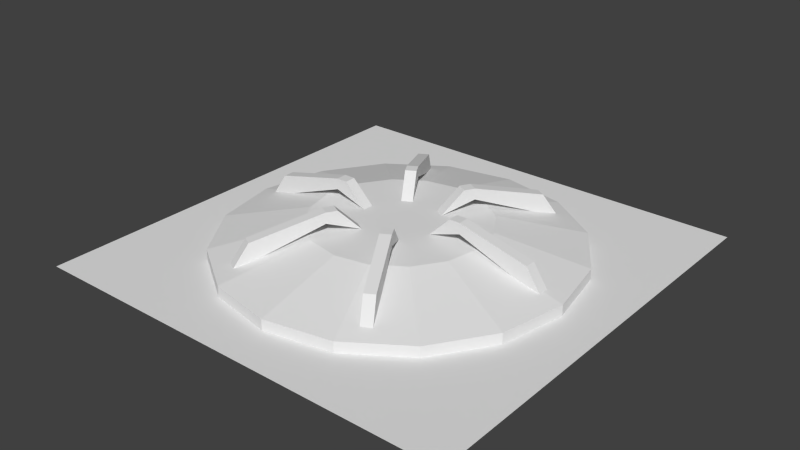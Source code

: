 # Source: jumppad01.blend  (saved by Blender 2.69.0; exported with 4.5.12 LTS)
import bpy
from mathutils import Matrix  # noqa: F401  (used for matrix-valued properties, if any)

bpy.ops.wm.read_factory_settings(use_empty=True)
scene = bpy.context.scene
scene.name = 'Scene'

# ---- collections
col_collection_1 = bpy.data.collections.new('Collection 1'); scene.collection.children.link(col_collection_1)

# ---- materials (node trees are filled in below, after node groups)
mat_mapmodel_jumppad01 = bpy.data.materials.new('mapmodel_jumppad01')
mat_mapmodel_jumppad01.alpha_threshold = 0.0
mat_mapmodel_jumppad01.use_transparent_shadow = False
mat_mapmodel_jumppad01.roughness = 0.5
mat_mapmodel_jumppad01.line_color = (0.0, 0.0, 0.0, 1.0)

# ---- material node trees

# ---- world
world_world = bpy.data.worlds.new('World'); scene.world = world_world
world_world.color = (0.05088, 0.05088, 0.05088)
world_world.use_sun_shadow = False
world_world.sun_shadow_jitter_overblur = 0.0
world_world.cycles.sampling_method = 'MANUAL'
world_world.cycles.sample_map_resolution = 256
world_world.light_settings.distance = 20.0

# ---- meshes
me_jumppad = bpy.data.meshes.new('jumppad')
me_jumppad.from_pydata([(0.0, 0.8, -1.118e-08), (0.0, 0.8, 0.05), (0.3061, 0.7391, -1.118e-08), (0.3061, 0.7391, 0.05), (0.5657, 0.5657, -1.118e-08), (0.5657, 0.5657, 0.05), (0.7391, 0.3061, -1.118e-08), (0.7391, 0.3061, 0.05), (0.8, -3.497e-08, -1.118e-08), (0.8, -3.497e-08, 0.05), (0.7391, -0.3061, -1.118e-08), (0.7391, -0.3061, 0.05), (0.5657, -0.5657, -1.118e-08), (0.5657, -0.5657, 0.05), (0.3061, -0.7391, -1.118e-08), (0.3061, -0.7391, 0.05), (1.208e-07, -0.8, -1.118e-08), (1.208e-07, -0.8, 0.05), (-0.3061, -0.7391, -1.118e-08), (-0.3061, -0.7391, 0.05), (-0.5657, -0.5657, -1.118e-08), (-0.5657, -0.5657, 0.05), (-0.7391, -0.3061, -1.118e-08), (-0.7391, -0.3061, 0.05), (-0.8, 9.54e-09, -1.118e-08), (-0.8, 9.54e-09, 0.05), (-0.7391, 0.3061, -1.118e-08), (-0.7391, 0.3061, 0.05), (-0.5657, 0.5657, -1.118e-08), (-0.5657, 0.5657, 0.05), (-0.3061, 0.7391, -1.118e-08), (-0.3061, 0.7391, 0.05), (0.0, 0.4, 0.15), (0.1531, 0.3696, 0.15), (0.2828, 0.2828, 0.15), (0.3696, 0.1531, 0.15), (0.4, -1.748e-08, 0.15), (0.3696, -0.1531, 0.15), (0.2828, -0.2828, 0.15), (0.1531, -0.3696, 0.15), (6.04e-08, -0.4, 0.15), (-0.1531, -0.3696, 0.15), (-0.2828, -0.2828, 0.15), (-0.3696, -0.1531, 0.15), (-0.4, 4.77e-09, 0.15), (-0.3696, 0.1531, 0.15), (-0.2828, 0.2828, 0.15), (-0.1531, 0.3696, 0.15), (-0.325, -0.025, 0.2), (-0.325, 0.025, 0.2), (-0.175, 0.025, 0.15), (-0.175, -0.025, 0.15), (-0.325, -0.025, 0.25), (-0.325, 0.025, 0.25), (-0.275, 0.025, 0.25), (-0.275, -0.025, 0.25), (-0.725, -0.025, 0.05), (-0.725, 0.025, 0.05), (-0.645, -0.025, 0.17), (-0.645, 0.025, 0.17), (-0.1842, 0.269, 0.2), (-0.1408, 0.294, 0.2), (-0.06585, 0.1641, 0.15), (-0.1092, 0.1391, 0.15), (-0.1842, 0.269, 0.25), (-0.1408, 0.294, 0.25), (-0.1158, 0.2507, 0.25), (-0.1592, 0.2257, 0.25), (-0.3842, 0.6154, 0.05), (-0.3408, 0.6404, 0.05), (-0.3442, 0.5461, 0.17), (-0.3008, 0.5711, 0.17), (0.1408, 0.294, 0.2), (0.1842, 0.269, 0.2), (0.1092, 0.1391, 0.15), (0.06585, 0.1641, 0.15), (0.1408, 0.294, 0.25), (0.1842, 0.269, 0.25), (0.1592, 0.2257, 0.25), (0.1158, 0.2507, 0.25), (0.3408, 0.6404, 0.05), (0.3842, 0.6154, 0.05), (0.3008, 0.5711, 0.17), (0.3442, 0.5461, 0.17), (0.325, 0.025, 0.2), (0.325, -0.025, 0.2), (0.175, -0.025, 0.15), (0.175, 0.025, 0.15), (0.325, 0.025, 0.25), (0.325, -0.025, 0.25), (0.275, -0.025, 0.25), (0.275, 0.025, 0.25), (0.725, 0.025, 0.05), (0.725, -0.025, 0.05), (0.645, 0.025, 0.17), (0.645, -0.025, 0.17), (0.1842, -0.269, 0.2), (0.1408, -0.294, 0.2), (0.06585, -0.1641, 0.15), (0.1092, -0.1391, 0.15), (0.1842, -0.269, 0.25), (0.1408, -0.294, 0.25), (0.1158, -0.2507, 0.25), (0.1592, -0.2257, 0.25), (0.3842, -0.6154, 0.05), (0.3408, -0.6404, 0.05), (0.3442, -0.5461, 0.17), (0.3008, -0.5711, 0.17), (-0.1408, -0.294, 0.2), (-0.1842, -0.269, 0.2), (-0.1092, -0.1391, 0.15), (-0.06585, -0.1641, 0.15), (-0.1408, -0.294, 0.25), (-0.1842, -0.269, 0.25), (-0.1592, -0.2257, 0.25), (-0.1158, -0.2507, 0.25), (-0.3408, -0.6404, 0.05), (-0.3842, -0.6154, 0.05), (-0.3008, -0.5711, 0.17), (-0.3442, -0.5461, 0.17)], [], [(0, 1, 3, 2), (2, 3, 5, 4), (4, 5, 7, 6), (6, 7, 9, 8), (8, 9, 11, 10), (10, 11, 13, 12), (12, 13, 15, 14), (14, 15, 17, 16), (16, 17, 19, 18), (18, 19, 21, 20), (20, 21, 23, 22), (22, 23, 25, 24), (24, 25, 27, 26), (26, 27, 29, 28), (3, 1, 32, 33), (30, 31, 1, 0), (28, 29, 31, 30), (0, 2, 4, 6, 8, 10, 12, 14, 16, 18, 20, 22, 24, 26, 28, 30), (33, 32, 47, 46, 45, 44, 43, 42, 41, 40, 39, 38, 37, 36, 35, 34), (29, 27, 45, 46), (13, 11, 37, 38), (21, 19, 41, 42), (5, 3, 33, 34), (19, 17, 40, 41), (27, 25, 44, 45), (11, 9, 36, 37), (9, 7, 35, 36), (1, 31, 47, 32), (17, 15, 39, 40), (25, 23, 43, 44), (23, 21, 42, 43), (7, 5, 34, 35), (31, 29, 46, 47), (15, 13, 38, 39), (49, 48, 56, 57), (53, 54, 50, 49), (54, 55, 51, 50), (55, 52, 48, 51), (48, 49, 50, 51), (55, 54, 53, 52), (58, 59, 57, 56), (53, 49, 57, 59), (52, 53, 59, 58), (48, 52, 58, 56), (61, 60, 68, 69), (65, 66, 62, 61), (66, 67, 63, 62), (67, 64, 60, 63), (60, 61, 62, 63), (67, 66, 65, 64), (70, 71, 69, 68), (65, 61, 69, 71), (64, 65, 71, 70), (60, 64, 70, 68), (73, 72, 80, 81), (77, 78, 74, 73), (78, 79, 75, 74), (79, 76, 72, 75), (72, 73, 74, 75), (79, 78, 77, 76), (82, 83, 81, 80), (77, 73, 81, 83), (76, 77, 83, 82), (72, 76, 82, 80), (85, 84, 92, 93), (89, 90, 86, 85), (90, 91, 87, 86), (91, 88, 84, 87), (84, 85, 86, 87), (91, 90, 89, 88), (94, 95, 93, 92), (89, 85, 93, 95), (88, 89, 95, 94), (84, 88, 94, 92), (97, 96, 104, 105), (101, 102, 98, 97), (102, 103, 99, 98), (103, 100, 96, 99), (96, 97, 98, 99), (103, 102, 101, 100), (106, 107, 105, 104), (101, 97, 105, 107), (100, 101, 107, 106), (96, 100, 106, 104), (109, 108, 116, 117), (113, 114, 110, 109), (114, 115, 111, 110), (115, 112, 108, 111), (108, 109, 110, 111), (115, 114, 113, 112), (118, 119, 117, 116), (113, 109, 117, 119), (112, 113, 119, 118), (108, 112, 118, 116)])
_uv = me_jumppad.uv_layers.new(name='UVMap')
_uv.uv.foreach_set('vector', [0.6758, 0.5031, 0.6916, 0.5031, 0.6916, 0.5807, 0.6758, 0.5807, 0.6758, 0.5807, 0.6916, 0.5807, 0.6916, 0.6754, 0.6758, 0.6754, 0.6758, 0.6754, 0.6916, 0.6754, 0.6916, 0.7728, 0.6758, 0.7728, 0.6758, 0.7728, 0.6916, 0.7728, 0.6916, 0.8582, 0.6758, 0.8582, 0.3085, 0.5031, 0.3242, 0.5031, 0.3242, 0.5952, 0.3085, 0.5952, 0.3085, 0.5952, 0.3242, 0.5952, 0.3242, 0.6934, 0.3085, 0.6934, 0.3085, 0.6934, 0.3242, 0.6934, 0.3242, 0.7826, 0.3085, 0.7826, 0.3085, 0.7826, 0.3242, 0.7826, 0.3242, 0.8493, 0.3085, 0.8493, 0.1183, 0.5031, 0.134, 0.5031, 0.134, 0.5807, 0.1183, 0.5807, 0.1183, 0.5807, 0.134, 0.5807, 0.134, 0.6754, 0.1183, 0.6754, 0.1183, 0.6754, 0.134, 0.6754, 0.134, 0.7728, 0.1183, 0.7728, 0.1183, 0.7728, 0.134, 0.7728, 0.134, 0.8582, 0.1183, 0.8582, 0.1403, 0.5031, 0.156, 0.5031, 0.156, 0.5952, 0.1403, 0.5952, 0.1403, 0.5952, 0.156, 0.5952, 0.156, 0.6934, 0.1403, 0.6934, 0.04073, 0.1102, 0.1102, 0.04073, 0.1801, 0.1454, 0.1454, 0.1801, 0.1403, 0.7826, 0.156, 0.7826, 0.156, 0.8493, 0.1403, 0.8493, 0.1403, 0.6934, 0.156, 0.6934, 0.156, 0.7826, 0.1403, 0.7826, 0.8898, 0.4593, 0.7991, 0.4969, 0.7009, 0.4969, 0.6102, 0.4593, 0.5407, 0.3898, 0.5031, 0.2991, 0.5031, 0.2009, 0.5407, 0.1102, 0.6102, 0.04073, 0.7009, 0.003146, 0.7991, 0.003146, 0.8898, 0.04073, 0.9593, 0.1102, 0.9969, 0.2009, 0.9969, 0.2991, 0.9593, 0.3898, 0.1454, 0.1801, 0.1801, 0.1454, 0.2254, 0.1266, 0.2746, 0.1266, 0.3199, 0.1454, 0.3546, 0.1801, 0.3734, 0.2254, 0.3734, 0.2746, 0.3546, 0.3199, 0.3199, 0.3546, 0.2746, 0.3734, 0.2254, 0.3734, 0.1801, 0.3546, 0.1454, 0.3199, 0.1266, 0.2746, 0.1266, 0.2254, 0.2991, 0.003146, 0.3898, 0.04073, 0.3199, 0.1454, 0.2746, 0.1266, 0.2009, 0.4969, 0.1102, 0.4593, 0.1801, 0.3546, 0.2254, 0.3734, 0.4969, 0.2991, 0.4593, 0.3898, 0.3546, 0.3199, 0.3734, 0.2746, 0.003146, 0.2009, 0.04073, 0.1102, 0.1454, 0.1801, 0.1266, 0.2254, 0.4593, 0.3898, 0.3898, 0.4593, 0.3199, 0.3546, 0.3546, 0.3199, 0.3898, 0.04073, 0.4593, 0.1102, 0.3546, 0.1801, 0.3199, 0.1454, 0.1102, 0.4593, 0.04073, 0.3898, 0.1454, 0.3199, 0.1801, 0.3546, 0.04073, 0.3898, 0.003146, 0.2991, 0.1266, 0.2746, 0.1454, 0.3199, 0.1102, 0.04073, 0.2009, 0.003146, 0.2254, 0.1266, 0.1801, 0.1454, 0.3898, 0.4593, 0.2991, 0.4969, 0.2746, 0.3734, 0.3199, 0.3546, 0.4593, 0.1102, 0.4969, 0.2009, 0.3734, 0.2254, 0.3546, 0.1801, 0.4969, 0.2009, 0.4969, 0.2991, 0.3734, 0.2746, 0.3734, 0.2254, 0.003146, 0.2991, 0.003146, 0.2009, 0.1266, 0.2254, 0.1266, 0.2746, 0.2009, 0.003146, 0.2991, 0.003146, 0.2746, 0.1266, 0.2254, 0.1266, 0.2991, 0.4969, 0.2009, 0.4969, 0.2254, 0.3734, 0.2746, 0.3734, 0.8017, 0.629, 0.7859, 0.629, 0.7859, 0.5031, 0.8017, 0.5031, 0.1939, 0.6479, 0.1953, 0.6377, 0.2449, 0.6238, 0.2095, 0.65, 0.7325, 0.7325, 0.7199, 0.7369, 0.7199, 0.6869, 0.7325, 0.6825, 0.1637, 0.6036, 0.1623, 0.5934, 0.1779, 0.5912, 0.2133, 0.6175, 0.7859, 0.629, 0.8017, 0.629, 0.8017, 0.6762, 0.7859, 0.6762, 0.112, 0.8217, 0.09624, 0.8217, 0.09624, 0.8059, 0.112, 0.8059, 0.112, 0.7053, 0.09624, 0.7053, 0.09624, 0.6801, 0.112, 0.6801, 0.1939, 0.6479, 0.2095, 0.65, 0.2449, 0.7381, 0.2253, 0.7188, 0.112, 0.8059, 0.09624, 0.8059, 0.09624, 0.7053, 0.112, 0.7053, 0.1779, 0.5912, 0.1623, 0.5934, 0.1938, 0.5225, 0.2133, 0.5031, 0.7796, 0.629, 0.7639, 0.629, 0.7639, 0.5031, 0.7796, 0.5031, 0.6183, 0.5449, 0.6197, 0.5296, 0.6695, 0.5031, 0.6339, 0.5464, 0.07389, 0.7338, 0.06071, 0.7296, 0.06071, 0.6801, 0.07389, 0.6843, 0.06213, 0.6474, 0.06071, 0.632, 0.07637, 0.6306, 0.112, 0.6738, 0.7639, 0.629, 0.7796, 0.629, 0.7796, 0.6762, 0.7639, 0.6762, 0.388, 0.6801, 0.4038, 0.6801, 0.4038, 0.6958, 0.388, 0.6958, 0.388, 0.7965, 0.4038, 0.7965, 0.4038, 0.8217, 0.388, 0.8217, 0.6183, 0.5449, 0.6339, 0.5464, 0.6695, 0.6738, 0.6499, 0.6472, 0.388, 0.6958, 0.4038, 0.6958, 0.4038, 0.7965, 0.388, 0.7965, 0.07637, 0.6306, 0.06071, 0.632, 0.09232, 0.5298, 0.112, 0.5031, 0.7199, 0.5503, 0.7356, 0.5503, 0.7356, 0.6762, 0.7199, 0.6762, 0.4456, 0.5459, 0.447, 0.5302, 0.4969, 0.5031, 0.4612, 0.5473, 0.2304, 0.5641, 0.2449, 0.5609, 0.2449, 0.6092, 0.2304, 0.6124, 0.5621, 0.6498, 0.5607, 0.6341, 0.5764, 0.6327, 0.612, 0.6768, 0.7356, 0.5503, 0.7199, 0.5503, 0.7199, 0.5031, 0.7356, 0.5031, 0.4393, 0.8217, 0.4236, 0.8217, 0.4236, 0.8059, 0.4393, 0.8059, 0.4393, 0.7053, 0.4236, 0.7053, 0.4236, 0.6801, 0.4393, 0.6801, 0.4456, 0.5459, 0.4612, 0.5473, 0.4969, 0.6768, 0.4772, 0.6498, 0.4393, 0.8059, 0.4236, 0.8059, 0.4236, 0.7053, 0.4393, 0.7053, 0.5764, 0.6327, 0.5607, 0.6341, 0.5923, 0.5302, 0.612, 0.5031, 0.1623, 0.671, 0.178, 0.671, 0.178, 0.7968, 0.1623, 0.7968, 0.2512, 0.5272, 0.2526, 0.517, 0.3022, 0.5031, 0.2667, 0.5294, 0.7105, 0.7325, 0.6978, 0.7369, 0.6978, 0.6869, 0.7105, 0.6825, 0.2526, 0.7242, 0.2512, 0.714, 0.2667, 0.7118, 0.3022, 0.7381, 0.178, 0.671, 0.1623, 0.671, 0.1623, 0.6238, 0.178, 0.6238, 0.366, 0.6801, 0.3817, 0.6801, 0.3817, 0.6958, 0.366, 0.6958, 0.366, 0.7965, 0.3817, 0.7965, 0.3817, 0.8217, 0.366, 0.8217, 0.2512, 0.5272, 0.2667, 0.5294, 0.3022, 0.6175, 0.2826, 0.5981, 0.366, 0.6958, 0.3817, 0.6958, 0.3817, 0.7965, 0.366, 0.7965, 0.2667, 0.7118, 0.2512, 0.714, 0.2826, 0.6431, 0.3022, 0.6238, 0.7576, 0.629, 0.7419, 0.629, 0.7419, 0.5031, 0.7576, 0.5031, 0.3305, 0.5449, 0.3319, 0.5296, 0.3817, 0.5031, 0.3461, 0.5464, 0.3305, 0.6801, 0.3437, 0.6843, 0.3437, 0.7338, 0.3305, 0.7296, 0.3895, 0.6474, 0.388, 0.632, 0.4037, 0.6306, 0.4393, 0.6738, 0.7419, 0.629, 0.7576, 0.629, 0.7576, 0.6762, 0.7419, 0.6762, 0.6183, 0.6801, 0.634, 0.6801, 0.634, 0.6958, 0.6183, 0.6958, 0.6183, 0.7965, 0.634, 0.7965, 0.634, 0.8217, 0.6183, 0.8217, 0.3305, 0.5449, 0.3461, 0.5464, 0.3817, 0.6738, 0.3621, 0.6472, 0.6183, 0.6958, 0.634, 0.6958, 0.634, 0.7965, 0.6183, 0.7965, 0.4037, 0.6306, 0.388, 0.632, 0.4196, 0.5298, 0.4393, 0.5031, 0.6978, 0.5503, 0.7136, 0.5503, 0.7136, 0.6762, 0.6978, 0.6762, 0.003146, 0.5459, 0.00457, 0.5302, 0.05442, 0.5031, 0.01881, 0.5473, 0.2304, 0.5063, 0.2449, 0.5031, 0.2449, 0.5515, 0.2304, 0.5546, 0.5046, 0.6498, 0.5031, 0.6341, 0.5188, 0.6327, 0.5544, 0.6768, 0.7136, 0.5503, 0.6978, 0.5503, 0.6978, 0.5031, 0.7136, 0.5031, 0.6538, 0.6801, 0.6695, 0.6801, 0.6695, 0.6958, 0.6538, 0.6958, 0.6538, 0.7965, 0.6695, 0.7965, 0.6695, 0.8217, 0.6538, 0.8217, 0.003146, 0.5459, 0.01881, 0.5473, 0.05442, 0.6768, 0.03476, 0.6498, 0.6538, 0.6958, 0.6695, 0.6958, 0.6695, 0.7965, 0.6538, 0.7965, 0.5188, 0.6327, 0.5031, 0.6341, 0.5348, 0.5302, 0.5544, 0.5031])
me_jumppad.materials.append(mat_mapmodel_jumppad01)
me_jumppad.use_remesh_preserve_volume = False
me_jumppad.use_remesh_preserve_attributes = False
me_jumppad.use_mirror_vertex_groups = False
me_jumppad.update()
me_plane = bpy.data.meshes.new('Plane')
me_plane.from_pydata([(5.96e-08, -1.0, -1.0), (-5.96e-08, -1.0, 1.0), (5.96e-08, 1.0, -1.0), (-5.96e-08, 1.0, 1.0)], [], [(1, 0, 2, 3)])
me_plane.use_remesh_preserve_volume = False
me_plane.use_remesh_preserve_attributes = False
me_plane.use_mirror_vertex_groups = False
me_plane.update()

# ---- objects
ob_jumppad = bpy.data.objects.new('jumppad', me_jumppad)
ob_plane = bpy.data.objects.new('Plane', me_plane)

# ---- transforms, parenting, visibility, modifiers, constraints
ob_jumppad.location = (0.0, 0.0, 0.0)
ob_jumppad.lineart.crease_threshold = 0.0
ob_plane.location = (0.0, 0.0, 0.0)
ob_plane.rotation_euler = (3.423e-08, -1.571, 0.0)
ob_plane.lineart.crease_threshold = 0.0

# ---- collection membership
col_collection_1.objects.link(ob_jumppad)
col_collection_1.objects.link(ob_plane)

# ---- scene / render settings (as saved in the file)
scene.frame_start = 1; scene.frame_end = 250; scene.frame_set(1)
scene.render.engine = 'BLENDER_EEVEE_NEXT'
scene.render.image_settings.compression = 90
scene.render.resolution_percentage = 50
scene.render.dither_intensity = 0.0
scene.cycles.use_denoising = False
scene.cycles.samples = 10
scene.cycles.sampling_pattern = 'TABULATED_SOBOL'
scene.cycles.light_sampling_threshold = 0.0
scene.cycles.use_adaptive_sampling = False
scene.cycles.use_light_tree = False
scene.cycles.blur_glossy = 0.0
scene.cycles.volume_bounces = 1
scene.cycles.pixel_filter_type = 'GAUSSIAN'
scene.cycles.sample_clamp_indirect = 0.0
scene.view_settings.view_transform = 'Standard'
bpy.context.view_layer.update()

# ---- added for rendering (the .blend has no active camera and no usable light): camera, sun
cam_auto = bpy.data.cameras.new('AutoCamera')
cam_auto.lens = 50.0
cam_auto.sensor_width = 36.0
cam_auto.clip_end = 1000.0
ob_auto_camera = bpy.data.objects.new('AutoCamera', cam_auto)
scene.collection.objects.link(ob_auto_camera)
ob_auto_camera.location = (2.62713, -3.15256, 2.22671)
ob_auto_camera.rotation_euler = (1.09748, -7.21219e-08, 0.694738)
scene.camera = ob_auto_camera
light_auto_sun = bpy.data.lights.new('AutoSun', 'SUN')
light_auto_sun.energy = 3.0
light_auto_sun.angle = 0.0523599
ob_auto_sun = bpy.data.objects.new('AutoSun', light_auto_sun)
scene.collection.objects.link(ob_auto_sun)
ob_auto_sun.rotation_euler = (0.872665, 0.174533, 0.523599)
bpy.context.view_layer.update()
